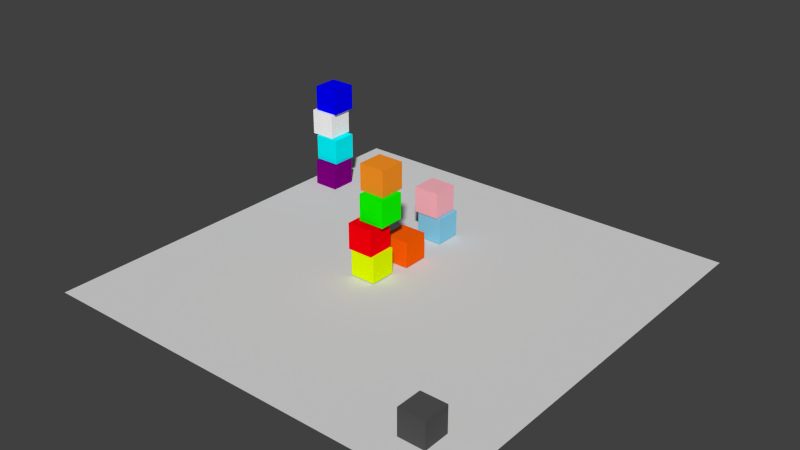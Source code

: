 # Source: blocks_world.blend  (saved by Blender 2.78.0; exported with 4.5.12 LTS)
import bpy
from mathutils import Matrix  # noqa: F401  (used for matrix-valued properties, if any)

bpy.ops.wm.read_factory_settings(use_empty=True)
scene = bpy.context.scene
scene.name = 'Scene'

# ---- collections
col_collection_1 = bpy.data.collections.new('Collection 1'); scene.collection.children.link(col_collection_1)

# ---- materials (node trees are filled in below, after node groups)
mat_material_012 = bpy.data.materials.new('Material.012')
mat_material_012.alpha_threshold = 0.0
mat_material_012.use_transparent_shadow = False
mat_material_012.diffuse_color = (1.0, 0.4678, 0.5333, 1.0)
mat_material_012.roughness = 0.5
mat_material = bpy.data.materials.new('Material')
mat_material.alpha_threshold = 0.0
mat_material.use_transparent_shadow = False
mat_material.diffuse_color = (0.2423, 0.6172, 0.8308, 1.0)
mat_material.roughness = 0.5
mat_material_008 = bpy.data.materials.new('Material.008')
mat_material_008.alpha_threshold = 0.0
mat_material_008.use_transparent_shadow = False
mat_material_008.diffuse_color = (1.0, 0.117, 0.001895, 1.0)
mat_material_008.roughness = 0.5
mat_material_008.line_color = (0.0, 0.0, 0.0, 1.0)
mat_material_010 = bpy.data.materials.new('Material.010')
mat_material_010.alpha_threshold = 0.0
mat_material_010.use_transparent_shadow = False
mat_material_010.diffuse_color = (1.0, 1.0, 1.0, 1.0)
mat_material_010.roughness = 0.5
mat_material_005 = bpy.data.materials.new('Material.005')
mat_material_005.alpha_threshold = 0.0
mat_material_005.use_transparent_shadow = False
mat_material_005.diffuse_color = (1.0, 0.0, 0.003682, 1.0)
mat_material_005.roughness = 0.5
mat_material_005.line_color = (0.0, 0.0, 0.0, 1.0)
mat_material_007 = bpy.data.materials.new('Material.007')
mat_material_007.alpha_threshold = 0.0
mat_material_007.use_transparent_shadow = False
mat_material_007.diffuse_color = (0.0005318, 0.0, 1.0, 1.0)
mat_material_007.roughness = 0.5
mat_material_007.line_color = (0.0, 0.0, 0.0, 1.0)
mat_material_006 = bpy.data.materials.new('Material.006')
mat_material_006.alpha_threshold = 0.0
mat_material_006.use_transparent_shadow = False
mat_material_006.diffuse_color = (0.0, 0.9445, 1.0, 1.0)
mat_material_006.roughness = 0.5
mat_material_006.line_color = (0.0, 0.0, 0.0, 1.0)
mat_material_004 = bpy.data.materials.new('Material.004')
mat_material_004.alpha_threshold = 0.0
mat_material_004.use_transparent_shadow = False
mat_material_004.diffuse_color = (1.0, 0.3026, 0.01843, 1.0)
mat_material_004.roughness = 0.5
mat_material_004.line_color = (0.0, 0.0, 0.0, 1.0)
mat_material_003 = bpy.data.materials.new('Material.003')
mat_material_003.alpha_threshold = 0.0
mat_material_003.use_transparent_shadow = False
mat_material_003.diffuse_color = (0.2159, 0.0, 0.2159, 1.0)
mat_material_003.roughness = 0.5
mat_material_003.line_color = (0.0, 0.0, 0.0, 1.0)
mat_material_002 = bpy.data.materials.new('Material.002')
mat_material_002.alpha_threshold = 0.0
mat_material_002.use_transparent_shadow = False
mat_material_002.diffuse_color = (0.7799, 1.0, 0.0, 1.0)
mat_material_002.roughness = 0.5
mat_material_002.line_color = (0.0, 0.0, 0.0, 1.0)
mat_material_001 = bpy.data.materials.new('Material.001')
mat_material_001.alpha_threshold = 0.0
mat_material_001.use_transparent_shadow = False
mat_material_001.diffuse_color = (0.00462, 1.0, 0.0, 1.0)
mat_material_001.roughness = 0.5
mat_material_001.line_color = (0.0, 0.0, 0.0, 1.0)
mat_material_009 = bpy.data.materials.new('Material.009')
mat_material_009.alpha_threshold = 0.0
mat_material_009.use_transparent_shadow = False
mat_material_009.diffuse_color = (0.08714, 0.08714, 0.08714, 1.0)
mat_material_009.roughness = 0.5
mat_material_009.line_color = (0.0, 0.0, 0.0, 1.0)
mat_material_011 = bpy.data.materials.new('Material.011')
mat_material_011.alpha_threshold = 0.0
mat_material_011.use_transparent_shadow = False
mat_material_011.diffuse_color = (0.723, 0.723, 0.723, 1.0)
mat_material_011.roughness = 0.5
mat_material_011.specular_intensity = 0.4933

# ---- material node trees

# ---- world
world_world = bpy.data.worlds.new('World'); scene.world = world_world
world_world.color = (0.05088, 0.05088, 0.05088)
world_world.use_sun_shadow = False
world_world.sun_shadow_jitter_overblur = 0.0
world_world.cycles.sampling_method = 'NONE'
world_world.cycles.sample_map_resolution = 256

# ---- meshes
me_cube_011 = bpy.data.meshes.new('Cube.011')
me_cube_011.from_pydata([(1.0, 1.0, -1.0), (1.0, -1.0, -1.0), (-1.0, -1.0, -1.0), (-1.0, 1.0, -1.0), (1.0, 1.0, 1.0), (1.0, -1.0, 1.0), (-1.0, -1.0, 1.0), (-1.0, 1.0, 1.0)], [], [(0, 1, 2, 3), (4, 7, 6, 5), (0, 4, 5, 1), (1, 5, 6, 2), (2, 6, 7, 3), (4, 0, 3, 7)])
_ca = me_cube_011.color_attributes.new('Col', 'BYTE_COLOR', 'CORNER')
_ca.data.foreach_set('color', [1.0, 1.0, 1.0, 1.0, 1.0, 1.0, 1.0, 1.0, 1.0, 1.0, 1.0, 1.0, 1.0, 1.0, 1.0, 1.0, 1.0, 1.0, 1.0, 1.0, 1.0, 1.0, 1.0, 1.0, 1.0, 1.0, 1.0, 1.0, 1.0, 1.0, 1.0, 1.0, 1.0, 1.0, 1.0, 1.0, 1.0, 1.0, 1.0, 1.0, 1.0, 1.0, 1.0, 1.0, 1.0, 1.0, 1.0, 1.0, 1.0, 1.0, 1.0, 1.0, 1.0, 1.0, 1.0, 1.0, 1.0, 1.0, 1.0, 1.0, 1.0, 1.0, 1.0, 1.0, 1.0, 1.0, 1.0, 1.0, 1.0, 1.0, 1.0, 1.0, 1.0, 1.0, 1.0, 1.0, 1.0, 1.0, 1.0, 1.0, 1.0, 1.0, 1.0, 1.0, 1.0, 1.0, 1.0, 1.0, 1.0, 1.0, 1.0, 1.0, 1.0, 1.0, 1.0, 1.0])
me_cube_011.materials.append(mat_material_012)
me_cube_011.use_remesh_preserve_volume = False
me_cube_011.use_remesh_preserve_attributes = False
me_cube_011.use_mirror_vertex_groups = False
me_cube_011.update()
me_cube_010 = bpy.data.meshes.new('Cube.010')
me_cube_010.from_pydata([(1.0, 1.0, -1.0), (1.0, -1.0, -1.0), (-1.0, -1.0, -1.0), (-1.0, 1.0, -1.0), (1.0, 1.0, 1.0), (1.0, -1.0, 1.0), (-1.0, -1.0, 1.0), (-1.0, 1.0, 1.0)], [], [(0, 1, 2, 3), (4, 7, 6, 5), (0, 4, 5, 1), (1, 5, 6, 2), (2, 6, 7, 3), (4, 0, 3, 7)])
_ca = me_cube_010.color_attributes.new('Col', 'BYTE_COLOR', 'CORNER')
_ca.data.foreach_set('color', [1.0, 1.0, 1.0, 1.0, 1.0, 1.0, 1.0, 1.0, 1.0, 1.0, 1.0, 1.0, 1.0, 1.0, 1.0, 1.0, 1.0, 1.0, 1.0, 1.0, 1.0, 1.0, 1.0, 1.0, 1.0, 1.0, 1.0, 1.0, 1.0, 1.0, 1.0, 1.0, 1.0, 1.0, 1.0, 1.0, 1.0, 1.0, 1.0, 1.0, 1.0, 1.0, 1.0, 1.0, 1.0, 1.0, 1.0, 1.0, 1.0, 1.0, 1.0, 1.0, 1.0, 1.0, 1.0, 1.0, 1.0, 1.0, 1.0, 1.0, 1.0, 1.0, 1.0, 1.0, 1.0, 1.0, 1.0, 1.0, 1.0, 1.0, 1.0, 1.0, 1.0, 1.0, 1.0, 1.0, 1.0, 1.0, 1.0, 1.0, 1.0, 1.0, 1.0, 1.0, 1.0, 1.0, 1.0, 1.0, 1.0, 1.0, 1.0, 1.0, 1.0, 1.0, 1.0, 1.0])
me_cube_010.materials.append(mat_material)
me_cube_010.use_remesh_preserve_volume = False
me_cube_010.use_remesh_preserve_attributes = False
me_cube_010.use_mirror_vertex_groups = False
me_cube_010.update()
me_cube_008 = bpy.data.meshes.new('Cube.008')
me_cube_008.from_pydata([(1.0, 1.0, -1.0), (1.0, -1.0, -1.0), (-1.0, -1.0, -1.0), (-1.0, 1.0, -1.0), (1.0, 1.0, 1.0), (1.0, -1.0, 1.0), (-1.0, -1.0, 1.0), (-1.0, 1.0, 1.0)], [], [(0, 1, 2, 3), (4, 7, 6, 5), (0, 4, 5, 1), (1, 5, 6, 2), (2, 6, 7, 3), (4, 0, 3, 7)])
_ca = me_cube_008.color_attributes.new('Col', 'BYTE_COLOR', 'CORNER')
_ca.data.foreach_set('color', [1.0, 1.0, 1.0, 1.0, 1.0, 1.0, 1.0, 1.0, 1.0, 1.0, 1.0, 1.0, 1.0, 1.0, 1.0, 1.0, 1.0, 1.0, 1.0, 1.0, 1.0, 1.0, 1.0, 1.0, 1.0, 1.0, 1.0, 1.0, 1.0, 1.0, 1.0, 1.0, 1.0, 1.0, 1.0, 1.0, 1.0, 1.0, 1.0, 1.0, 1.0, 1.0, 1.0, 1.0, 1.0, 1.0, 1.0, 1.0, 1.0, 1.0, 1.0, 1.0, 1.0, 1.0, 1.0, 1.0, 1.0, 1.0, 1.0, 1.0, 1.0, 1.0, 1.0, 1.0, 1.0, 1.0, 1.0, 1.0, 1.0, 1.0, 1.0, 1.0, 1.0, 1.0, 1.0, 1.0, 1.0, 1.0, 1.0, 1.0, 1.0, 1.0, 1.0, 1.0, 1.0, 1.0, 1.0, 1.0, 1.0, 1.0, 1.0, 1.0, 1.0, 1.0, 1.0, 1.0])
me_cube_008.materials.append(mat_material_008)
me_cube_008.use_remesh_preserve_volume = False
me_cube_008.use_remesh_preserve_attributes = False
me_cube_008.use_mirror_vertex_groups = False
me_cube_008.update()
me_cube = bpy.data.meshes.new('Cube')
me_cube.from_pydata([(1.0, 1.0, -1.0), (1.0, -1.0, -1.0), (-1.0, -1.0, -1.0), (-1.0, 1.0, -1.0), (1.0, 1.0, 1.0), (1.0, -1.0, 1.0), (-1.0, -1.0, 1.0), (-1.0, 1.0, 1.0)], [], [(0, 1, 2, 3), (4, 7, 6, 5), (0, 4, 5, 1), (1, 5, 6, 2), (2, 6, 7, 3), (4, 0, 3, 7)])
_ca = me_cube.color_attributes.new('Col', 'BYTE_COLOR', 'CORNER')
_ca.data.foreach_set('color', [1.0, 1.0, 1.0, 1.0, 1.0, 1.0, 1.0, 1.0, 1.0, 1.0, 1.0, 1.0, 1.0, 1.0, 1.0, 1.0, 1.0, 1.0, 1.0, 1.0, 1.0, 1.0, 1.0, 1.0, 1.0, 1.0, 1.0, 1.0, 1.0, 1.0, 1.0, 1.0, 1.0, 1.0, 1.0, 1.0, 1.0, 1.0, 1.0, 1.0, 1.0, 1.0, 1.0, 1.0, 1.0, 1.0, 1.0, 1.0, 1.0, 1.0, 1.0, 1.0, 1.0, 1.0, 1.0, 1.0, 1.0, 1.0, 1.0, 1.0, 1.0, 1.0, 1.0, 1.0, 1.0, 1.0, 1.0, 1.0, 1.0, 1.0, 1.0, 1.0, 1.0, 1.0, 1.0, 1.0, 1.0, 1.0, 1.0, 1.0, 1.0, 1.0, 1.0, 1.0, 1.0, 1.0, 1.0, 1.0, 1.0, 1.0, 1.0, 1.0, 1.0, 1.0, 1.0, 1.0])
me_cube.materials.append(mat_material_010)
me_cube.use_remesh_preserve_volume = False
me_cube.use_remesh_preserve_attributes = False
me_cube.use_mirror_vertex_groups = False
me_cube.update()
me_cube_005 = bpy.data.meshes.new('Cube.005')
me_cube_005.from_pydata([(1.0, 1.0, -1.0), (1.0, -1.0, -1.0), (-1.0, -1.0, -1.0), (-1.0, 1.0, -1.0), (1.0, 1.0, 1.0), (1.0, -1.0, 1.0), (-1.0, -1.0, 1.0), (-1.0, 1.0, 1.0)], [], [(0, 1, 2, 3), (4, 7, 6, 5), (0, 4, 5, 1), (1, 5, 6, 2), (2, 6, 7, 3), (4, 0, 3, 7)])
_ca = me_cube_005.color_attributes.new('Col', 'BYTE_COLOR', 'CORNER')
_ca.data.foreach_set('color', [1.0, 1.0, 1.0, 1.0, 1.0, 1.0, 1.0, 1.0, 1.0, 1.0, 1.0, 1.0, 1.0, 1.0, 1.0, 1.0, 1.0, 1.0, 1.0, 1.0, 1.0, 1.0, 1.0, 1.0, 1.0, 1.0, 1.0, 1.0, 1.0, 1.0, 1.0, 1.0, 1.0, 1.0, 1.0, 1.0, 1.0, 1.0, 1.0, 1.0, 1.0, 1.0, 1.0, 1.0, 1.0, 1.0, 1.0, 1.0, 1.0, 1.0, 1.0, 1.0, 1.0, 1.0, 1.0, 1.0, 1.0, 1.0, 1.0, 1.0, 1.0, 1.0, 1.0, 1.0, 1.0, 1.0, 1.0, 1.0, 1.0, 1.0, 1.0, 1.0, 1.0, 1.0, 1.0, 1.0, 1.0, 1.0, 1.0, 1.0, 1.0, 1.0, 1.0, 1.0, 1.0, 1.0, 1.0, 1.0, 1.0, 1.0, 1.0, 1.0, 1.0, 1.0, 1.0, 1.0])
me_cube_005.materials.append(mat_material_005)
me_cube_005.use_remesh_preserve_volume = False
me_cube_005.use_remesh_preserve_attributes = False
me_cube_005.use_mirror_vertex_groups = False
me_cube_005.update()
me_cube_007 = bpy.data.meshes.new('Cube.007')
me_cube_007.from_pydata([(1.0, 1.0, -1.0), (1.0, -1.0, -1.0), (-1.0, -1.0, -1.0), (-1.0, 1.0, -1.0), (1.0, 1.0, 1.0), (1.0, -1.0, 1.0), (-1.0, -1.0, 1.0), (-1.0, 1.0, 1.0)], [], [(0, 1, 2, 3), (4, 7, 6, 5), (0, 4, 5, 1), (1, 5, 6, 2), (2, 6, 7, 3), (4, 0, 3, 7)])
_ca = me_cube_007.color_attributes.new('Col', 'BYTE_COLOR', 'CORNER')
_ca.data.foreach_set('color', [1.0, 1.0, 1.0, 1.0, 1.0, 1.0, 1.0, 1.0, 1.0, 1.0, 1.0, 1.0, 1.0, 1.0, 1.0, 1.0, 1.0, 1.0, 1.0, 1.0, 1.0, 1.0, 1.0, 1.0, 1.0, 1.0, 1.0, 1.0, 1.0, 1.0, 1.0, 1.0, 1.0, 1.0, 1.0, 1.0, 1.0, 1.0, 1.0, 1.0, 1.0, 1.0, 1.0, 1.0, 1.0, 1.0, 1.0, 1.0, 1.0, 1.0, 1.0, 1.0, 1.0, 1.0, 1.0, 1.0, 1.0, 1.0, 1.0, 1.0, 1.0, 1.0, 1.0, 1.0, 1.0, 1.0, 1.0, 1.0, 1.0, 1.0, 1.0, 1.0, 1.0, 1.0, 1.0, 1.0, 1.0, 1.0, 1.0, 1.0, 1.0, 1.0, 1.0, 1.0, 1.0, 1.0, 1.0, 1.0, 1.0, 1.0, 1.0, 1.0, 1.0, 1.0, 1.0, 1.0])
me_cube_007.materials.append(mat_material_007)
me_cube_007.use_remesh_preserve_volume = False
me_cube_007.use_remesh_preserve_attributes = False
me_cube_007.use_mirror_vertex_groups = False
me_cube_007.update()
me_cube_006 = bpy.data.meshes.new('Cube.006')
me_cube_006.from_pydata([(1.0, 1.0, -1.0), (1.0, -1.0, -1.0), (-1.0, -1.0, -1.0), (-1.0, 1.0, -1.0), (1.0, 1.0, 1.0), (1.0, -1.0, 1.0), (-1.0, -1.0, 1.0), (-1.0, 1.0, 1.0)], [], [(0, 1, 2, 3), (4, 7, 6, 5), (0, 4, 5, 1), (1, 5, 6, 2), (2, 6, 7, 3), (4, 0, 3, 7)])
_ca = me_cube_006.color_attributes.new('Col', 'BYTE_COLOR', 'CORNER')
_ca.data.foreach_set('color', [1.0, 1.0, 1.0, 1.0, 1.0, 1.0, 1.0, 1.0, 1.0, 1.0, 1.0, 1.0, 1.0, 1.0, 1.0, 1.0, 1.0, 1.0, 1.0, 1.0, 1.0, 1.0, 1.0, 1.0, 1.0, 1.0, 1.0, 1.0, 1.0, 1.0, 1.0, 1.0, 1.0, 1.0, 1.0, 1.0, 1.0, 1.0, 1.0, 1.0, 1.0, 1.0, 1.0, 1.0, 1.0, 1.0, 1.0, 1.0, 1.0, 1.0, 1.0, 1.0, 1.0, 1.0, 1.0, 1.0, 1.0, 1.0, 1.0, 1.0, 1.0, 1.0, 1.0, 1.0, 1.0, 1.0, 1.0, 1.0, 1.0, 1.0, 1.0, 1.0, 1.0, 1.0, 1.0, 1.0, 1.0, 1.0, 1.0, 1.0, 1.0, 1.0, 1.0, 1.0, 1.0, 1.0, 1.0, 1.0, 1.0, 1.0, 1.0, 1.0, 1.0, 1.0, 1.0, 1.0])
me_cube_006.materials.append(mat_material_006)
me_cube_006.use_remesh_preserve_volume = False
me_cube_006.use_remesh_preserve_attributes = False
me_cube_006.use_mirror_vertex_groups = False
me_cube_006.update()
me_cube_004 = bpy.data.meshes.new('Cube.004')
me_cube_004.from_pydata([(1.0, 1.0, -1.0), (1.0, -1.0, -1.0), (-1.0, -1.0, -1.0), (-1.0, 1.0, -1.0), (1.0, 1.0, 1.0), (1.0, -1.0, 1.0), (-1.0, -1.0, 1.0), (-1.0, 1.0, 1.0)], [], [(0, 1, 2, 3), (4, 7, 6, 5), (0, 4, 5, 1), (1, 5, 6, 2), (2, 6, 7, 3), (4, 0, 3, 7)])
_ca = me_cube_004.color_attributes.new('Col', 'BYTE_COLOR', 'CORNER')
_ca.data.foreach_set('color', [1.0, 1.0, 1.0, 1.0, 1.0, 1.0, 1.0, 1.0, 1.0, 1.0, 1.0, 1.0, 1.0, 1.0, 1.0, 1.0, 1.0, 1.0, 1.0, 1.0, 1.0, 1.0, 1.0, 1.0, 1.0, 1.0, 1.0, 1.0, 1.0, 1.0, 1.0, 1.0, 1.0, 1.0, 1.0, 1.0, 1.0, 1.0, 1.0, 1.0, 1.0, 1.0, 1.0, 1.0, 1.0, 1.0, 1.0, 1.0, 1.0, 1.0, 1.0, 1.0, 1.0, 1.0, 1.0, 1.0, 1.0, 1.0, 1.0, 1.0, 1.0, 1.0, 1.0, 1.0, 1.0, 1.0, 1.0, 1.0, 1.0, 1.0, 1.0, 1.0, 1.0, 1.0, 1.0, 1.0, 1.0, 1.0, 1.0, 1.0, 1.0, 1.0, 1.0, 1.0, 1.0, 1.0, 1.0, 1.0, 1.0, 1.0, 1.0, 1.0, 1.0, 1.0, 1.0, 1.0])
me_cube_004.materials.append(mat_material_004)
me_cube_004.use_remesh_preserve_volume = False
me_cube_004.use_remesh_preserve_attributes = False
me_cube_004.use_mirror_vertex_groups = False
me_cube_004.update()
me_cube_003 = bpy.data.meshes.new('Cube.003')
me_cube_003.from_pydata([(1.0, 1.0, -1.0), (1.0, -1.0, -1.0), (-1.0, -1.0, -1.0), (-1.0, 1.0, -1.0), (1.0, 1.0, 1.0), (1.0, -1.0, 1.0), (-1.0, -1.0, 1.0), (-1.0, 1.0, 1.0)], [], [(0, 1, 2, 3), (4, 7, 6, 5), (0, 4, 5, 1), (1, 5, 6, 2), (2, 6, 7, 3), (4, 0, 3, 7)])
_ca = me_cube_003.color_attributes.new('Col', 'BYTE_COLOR', 'CORNER')
_ca.data.foreach_set('color', [1.0, 1.0, 1.0, 1.0, 1.0, 1.0, 1.0, 1.0, 1.0, 1.0, 1.0, 1.0, 1.0, 1.0, 1.0, 1.0, 1.0, 1.0, 1.0, 1.0, 1.0, 1.0, 1.0, 1.0, 1.0, 1.0, 1.0, 1.0, 1.0, 1.0, 1.0, 1.0, 1.0, 1.0, 1.0, 1.0, 1.0, 1.0, 1.0, 1.0, 1.0, 1.0, 1.0, 1.0, 1.0, 1.0, 1.0, 1.0, 1.0, 1.0, 1.0, 1.0, 1.0, 1.0, 1.0, 1.0, 1.0, 1.0, 1.0, 1.0, 1.0, 1.0, 1.0, 1.0, 1.0, 1.0, 1.0, 1.0, 1.0, 1.0, 1.0, 1.0, 1.0, 1.0, 1.0, 1.0, 1.0, 1.0, 1.0, 1.0, 1.0, 1.0, 1.0, 1.0, 1.0, 1.0, 1.0, 1.0, 1.0, 1.0, 1.0, 1.0, 1.0, 1.0, 1.0, 1.0])
me_cube_003.materials.append(mat_material_003)
me_cube_003.use_remesh_preserve_volume = False
me_cube_003.use_remesh_preserve_attributes = False
me_cube_003.use_mirror_vertex_groups = False
me_cube_003.update()
me_cube_002 = bpy.data.meshes.new('Cube.002')
me_cube_002.from_pydata([(1.0, 1.0, -1.0), (1.0, -1.0, -1.0), (-1.0, -1.0, -1.0), (-1.0, 1.0, -1.0), (1.0, 1.0, 1.0), (1.0, -1.0, 1.0), (-1.0, -1.0, 1.0), (-1.0, 1.0, 1.0)], [], [(0, 1, 2, 3), (4, 7, 6, 5), (0, 4, 5, 1), (1, 5, 6, 2), (2, 6, 7, 3), (4, 0, 3, 7)])
_ca = me_cube_002.color_attributes.new('Col', 'BYTE_COLOR', 'CORNER')
_ca.data.foreach_set('color', [1.0, 1.0, 1.0, 1.0, 1.0, 1.0, 1.0, 1.0, 1.0, 1.0, 1.0, 1.0, 1.0, 1.0, 1.0, 1.0, 1.0, 1.0, 1.0, 1.0, 1.0, 1.0, 1.0, 1.0, 1.0, 1.0, 1.0, 1.0, 1.0, 1.0, 1.0, 1.0, 1.0, 1.0, 1.0, 1.0, 1.0, 1.0, 1.0, 1.0, 1.0, 1.0, 1.0, 1.0, 1.0, 1.0, 1.0, 1.0, 1.0, 1.0, 1.0, 1.0, 1.0, 1.0, 1.0, 1.0, 1.0, 1.0, 1.0, 1.0, 1.0, 1.0, 1.0, 1.0, 1.0, 1.0, 1.0, 1.0, 1.0, 1.0, 1.0, 1.0, 1.0, 1.0, 1.0, 1.0, 1.0, 1.0, 1.0, 1.0, 1.0, 1.0, 1.0, 1.0, 1.0, 1.0, 1.0, 1.0, 1.0, 1.0, 1.0, 1.0, 1.0, 1.0, 1.0, 1.0])
me_cube_002.materials.append(mat_material_002)
me_cube_002.use_remesh_preserve_volume = False
me_cube_002.use_remesh_preserve_attributes = False
me_cube_002.use_mirror_vertex_groups = False
me_cube_002.update()
me_cube_001 = bpy.data.meshes.new('Cube.001')
me_cube_001.from_pydata([(1.0, 1.0, -1.0), (1.0, -1.0, -1.0), (-1.0, -1.0, -1.0), (-1.0, 1.0, -1.0), (1.0, 1.0, 1.0), (1.0, -1.0, 1.0), (-1.0, -1.0, 1.0), (-1.0, 1.0, 1.0)], [], [(0, 1, 2, 3), (4, 7, 6, 5), (0, 4, 5, 1), (1, 5, 6, 2), (2, 6, 7, 3), (4, 0, 3, 7)])
_ca = me_cube_001.color_attributes.new('Col', 'BYTE_COLOR', 'CORNER')
_ca.data.foreach_set('color', [1.0, 1.0, 1.0, 1.0, 1.0, 1.0, 1.0, 1.0, 1.0, 1.0, 1.0, 1.0, 1.0, 1.0, 1.0, 1.0, 1.0, 1.0, 1.0, 1.0, 1.0, 1.0, 1.0, 1.0, 1.0, 1.0, 1.0, 1.0, 1.0, 1.0, 1.0, 1.0, 1.0, 1.0, 1.0, 1.0, 1.0, 1.0, 1.0, 1.0, 1.0, 1.0, 1.0, 1.0, 1.0, 1.0, 1.0, 1.0, 1.0, 1.0, 1.0, 1.0, 1.0, 1.0, 1.0, 1.0, 1.0, 1.0, 1.0, 1.0, 1.0, 1.0, 1.0, 1.0, 1.0, 1.0, 1.0, 1.0, 1.0, 1.0, 1.0, 1.0, 1.0, 1.0, 1.0, 1.0, 1.0, 1.0, 1.0, 1.0, 1.0, 1.0, 1.0, 1.0, 1.0, 1.0, 1.0, 1.0, 1.0, 1.0, 1.0, 1.0, 1.0, 1.0, 1.0, 1.0])
me_cube_001.materials.append(mat_material_001)
me_cube_001.use_remesh_preserve_volume = False
me_cube_001.use_remesh_preserve_attributes = False
me_cube_001.use_mirror_vertex_groups = False
me_cube_001.update()
me_cube_009 = bpy.data.meshes.new('Cube.009')
me_cube_009.from_pydata([(1.0, 1.0, -1.0), (1.0, -1.0, -1.0), (-1.0, -1.0, -1.0), (-1.0, 1.0, -1.0), (1.0, 1.0, 1.0), (1.0, -1.0, 1.0), (-1.0, -1.0, 1.0), (-1.0, 1.0, 1.0)], [], [(0, 1, 2, 3), (4, 7, 6, 5), (0, 4, 5, 1), (1, 5, 6, 2), (2, 6, 7, 3), (4, 0, 3, 7)])
_ca = me_cube_009.color_attributes.new('Col', 'BYTE_COLOR', 'CORNER')
_ca.data.foreach_set('color', [1.0, 1.0, 1.0, 1.0, 1.0, 1.0, 1.0, 1.0, 1.0, 1.0, 1.0, 1.0, 1.0, 1.0, 1.0, 1.0, 1.0, 1.0, 1.0, 1.0, 1.0, 1.0, 1.0, 1.0, 1.0, 1.0, 1.0, 1.0, 1.0, 1.0, 1.0, 1.0, 1.0, 1.0, 1.0, 1.0, 1.0, 1.0, 1.0, 1.0, 1.0, 1.0, 1.0, 1.0, 1.0, 1.0, 1.0, 1.0, 1.0, 1.0, 1.0, 1.0, 1.0, 1.0, 1.0, 1.0, 1.0, 1.0, 1.0, 1.0, 1.0, 1.0, 1.0, 1.0, 1.0, 1.0, 1.0, 1.0, 1.0, 1.0, 1.0, 1.0, 1.0, 1.0, 1.0, 1.0, 1.0, 1.0, 1.0, 1.0, 1.0, 1.0, 1.0, 1.0, 1.0, 1.0, 1.0, 1.0, 1.0, 1.0, 1.0, 1.0, 1.0, 1.0, 1.0, 1.0])
me_cube_009.materials.append(mat_material_009)
me_cube_009.use_remesh_preserve_volume = False
me_cube_009.use_remesh_preserve_attributes = False
me_cube_009.use_mirror_vertex_groups = False
me_cube_009.update()
me_plane = bpy.data.meshes.new('Plane')
me_plane.from_pydata([(-1.0, -1.0, 0.0), (1.0, -1.0, 0.0), (-1.0, 1.0, 0.0), (1.0, 1.0, 0.0)], [], [(0, 1, 3, 2)])
me_plane.materials.append(mat_material_011)
me_plane.use_remesh_preserve_volume = False
me_plane.use_remesh_preserve_attributes = False
me_plane.use_mirror_vertex_groups = False
me_plane.update()

# ---- objects
ob_pink_cube = bpy.data.objects.new('pink_cube', me_cube_011)
ob_skyblue_cube = bpy.data.objects.new('skyblue_cube', me_cube_010)
ob_orange_cube = bpy.data.objects.new('orange_cube', me_cube_008)
ob_gray_cube = bpy.data.objects.new('gray_cube', me_cube)
ob_red_cube = bpy.data.objects.new('red_cube', me_cube_005)
ob_blue_cube = bpy.data.objects.new('blue_cube', me_cube_007)
ob_cyan_cube = bpy.data.objects.new('cyan_cube', me_cube_006)
ob_brown_cube = bpy.data.objects.new('brown_cube', me_cube_004)
ob_purple_cube = bpy.data.objects.new('purple_cube', me_cube_003)
ob_yellow_cube = bpy.data.objects.new('yellow_cube', me_cube_002)
ob_green_cube = bpy.data.objects.new('green_cube', me_cube_001)
ob_black_cube = bpy.data.objects.new('black_cube', me_cube_009)
ob_plane = bpy.data.objects.new('plane', me_plane)

# ---- transforms, parenting, visibility, modifiers, constraints
ob_pink_cube.location = (-1.046, 3.228, 1.538)
ob_pink_cube.scale = (0.5, 0.5, 0.5)
ob_pink_cube.lock_rotations_4d = False
ob_pink_cube.empty_display_type = 'ARROWS'
ob_pink_cube.lineart.crease_threshold = 0.0
ob_skyblue_cube.location = (-0.9214, 3.265, 0.5288)
ob_skyblue_cube.scale = (0.5, 0.5, 0.5)
ob_skyblue_cube.lock_rotations_4d = False
ob_skyblue_cube.empty_display_type = 'ARROWS'
ob_skyblue_cube.lineart.crease_threshold = 0.0
ob_orange_cube.location = (-0.708, 1.105, 0.5383)
ob_orange_cube.scale = (0.5, 0.5, 0.5)
ob_orange_cube.lock_rotations_4d = False
ob_orange_cube.empty_display_type = 'ARROWS'
ob_orange_cube.lineart.crease_threshold = 0.0
ob_gray_cube.location = (-7.424, 4.576, 2.534)
ob_gray_cube.scale = (0.5, 0.5, 0.5)
ob_gray_cube.lock_rotations_4d = False
ob_gray_cube.empty_display_type = 'ARROWS'
ob_gray_cube.lineart.crease_threshold = 0.0
ob_red_cube.location = (-0.9535, -0.497, 1.542)
ob_red_cube.scale = (0.5, 0.5, 0.5)
ob_red_cube.lock_rotations_4d = False
ob_red_cube.empty_display_type = 'ARROWS'
ob_red_cube.lineart.crease_threshold = 0.0
ob_blue_cube.location = (-7.317, 4.69, 3.536)
ob_blue_cube.scale = (0.5, 0.5, 0.5)
ob_blue_cube.lock_rotations_4d = False
ob_blue_cube.empty_display_type = 'ARROWS'
ob_blue_cube.lineart.crease_threshold = 0.0
ob_cyan_cube.location = (-7.188, 4.521, 1.507)
ob_cyan_cube.scale = (0.5, 0.5, 0.5)
ob_cyan_cube.lock_rotations_4d = False
ob_cyan_cube.empty_display_type = 'ARROWS'
ob_cyan_cube.lineart.crease_threshold = 0.0
ob_brown_cube.location = (-0.8891, 0.07499, 3.588)
ob_brown_cube.scale = (0.5, 0.5, 0.5)
ob_brown_cube.lock_rotations_4d = False
ob_brown_cube.empty_display_type = 'ARROWS'
ob_brown_cube.lineart.crease_threshold = 0.0
ob_purple_cube.location = (-7.082, 4.304, 0.5019)
ob_purple_cube.scale = (0.5, 0.5, 0.5)
ob_purple_cube.lock_rotations_4d = False
ob_purple_cube.empty_display_type = 'ARROWS'
ob_purple_cube.lineart.crease_threshold = 0.0
ob_yellow_cube.location = (-0.8582, -0.4834, 0.5445)
ob_yellow_cube.scale = (0.5, 0.5, 0.5)
ob_yellow_cube.lock_rotations_4d = False
ob_yellow_cube.empty_display_type = 'ARROWS'
ob_yellow_cube.lineart.crease_threshold = 0.0
ob_green_cube.location = (-0.7324, -0.1627, 2.577)
ob_green_cube.scale = (0.5, 0.5, 0.5)
ob_green_cube.lock_rotations_4d = False
ob_green_cube.empty_display_type = 'ARROWS'
ob_green_cube.lineart.crease_threshold = 0.0
ob_black_cube.location = (6.123, -6.378, 0.5288)
ob_black_cube.scale = (0.5, 0.5, 0.5)
ob_black_cube.lock_rotations_4d = False
ob_black_cube.empty_display_type = 'ARROWS'
ob_black_cube.lineart.crease_threshold = 0.0
ob_plane.location = (0.0, 0.0, 0.0)
ob_plane.scale = (-8.081, -8.081, -8.081)
ob_plane.lineart.crease_threshold = 0.0

# ---- collection membership
col_collection_1.objects.link(ob_pink_cube)
col_collection_1.objects.link(ob_skyblue_cube)
col_collection_1.objects.link(ob_orange_cube)
col_collection_1.objects.link(ob_gray_cube)
col_collection_1.objects.link(ob_red_cube)
col_collection_1.objects.link(ob_blue_cube)
col_collection_1.objects.link(ob_cyan_cube)
col_collection_1.objects.link(ob_brown_cube)
col_collection_1.objects.link(ob_purple_cube)
col_collection_1.objects.link(ob_yellow_cube)
col_collection_1.objects.link(ob_green_cube)
col_collection_1.objects.link(ob_black_cube)
col_collection_1.objects.link(ob_plane)

# ---- scene / render settings (as saved in the file)
scene.frame_start = 1; scene.frame_end = 250; scene.frame_set(9)
scene.render.engine = 'BLENDER_EEVEE_NEXT'
scene.render.resolution_percentage = 50
scene.render.dither_intensity = 0.0
scene.cycles.use_denoising = False
scene.cycles.samples = 10
scene.cycles.sampling_pattern = 'TABULATED_SOBOL'
scene.cycles.light_sampling_threshold = 0.0
scene.cycles.use_adaptive_sampling = False
scene.cycles.use_light_tree = False
scene.cycles.blur_glossy = 0.0
scene.cycles.pixel_filter_type = 'GAUSSIAN'
scene.cycles.sample_clamp_indirect = 0.0
scene.view_settings.view_transform = 'Standard'
bpy.context.view_layer.update()

# ---- added for rendering (the .blend has no active camera and no usable light): camera, sun
cam_auto = bpy.data.cameras.new('AutoCamera')
cam_auto.lens = 50.0
cam_auto.sensor_width = 36.0
cam_auto.clip_end = 1000.0
ob_auto_camera = bpy.data.objects.new('AutoCamera', cam_auto)
scene.collection.objects.link(ob_auto_camera)
ob_auto_camera.location = (21.4829, -25.7795, 19.2304)
ob_auto_camera.rotation_euler = (1.09748, -7.21219e-08, 0.694738)
scene.camera = ob_auto_camera
light_auto_sun = bpy.data.lights.new('AutoSun', 'SUN')
light_auto_sun.energy = 3.0
light_auto_sun.angle = 0.0523599
ob_auto_sun = bpy.data.objects.new('AutoSun', light_auto_sun)
scene.collection.objects.link(ob_auto_sun)
ob_auto_sun.rotation_euler = (0.872665, 0.174533, 0.523599)
bpy.context.view_layer.update()
